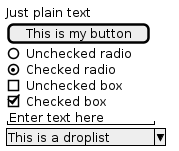

The diagram above was rendered by PlantUML. Its source (embedded in the PNG):
@startsalt
{
  Just plain text
  [This is my button]
  ()  Unchecked radio
  (X) Checked radio
  []  Unchecked box
  [X] Checked box
  "Enter text here   "
  ^This is a droplist^
}


{SI
   This is a long
   text in a textarea
   .
   "                         "
}


{
{T
 + World
 ++ America
 +++ Canada
 +++ USA
 ++++ New York
 ++++ Boston
 +++ Mexico
 ++ Europe
 +++ Italy
 +++ Germany
 ++++ Berlin
 ++ Africa
}
}

{
{T
+Region        | Population    | Age
+ World        | 7.13 billion  | 30
++ America     | 964 million   | 30
+++ Canada     | 35 million    | 30
+++ USA        | 319 million   | 30
++++ NYC       | 8 million     | 30
++++ Boston    | 617 thousand  | 30
+++ Mexico     | 117 million   | 30
++ Europe      | 601 million   | 30
+++ Italy      | 61 million    | 30
+++ Germany    | 82 million    | 30
++++ Berlin    | 3 million     | 30
++ Africa      | 1 billion     | 30
}
}


{+
{/ <b>General | Fullscreen | Behavior | Saving }
{
{ Open image in: | ^Smart Mode^ }
[X] Smooth images when zoomed
[X] Confirm image deletion
[ ] Show hidden images
}
[Close]
}


{+
{* File | Edit | Source | Refactor
 Refactor | New | Open File | - | Close | Close All }
{/ General | Fullscreen | Behavior | Saving }
{
{ Open image in: | ^Smart Mode^ }
[X] Smooth images when zoomed
[X] Confirm image deletion
[ ] Show hidden images
}
[Close]
}


{
  <color:Blue>Just plain text
  [This is my default button]
  [<color:green>This is my green button]
  [<color:#9a9a9a>This is my disabled button]
  []  <color:red>Unchecked box
  [X] <color:green>Checked box
  "Enter text here   "
  ^This is a droplist^
  ^<color:#9a9a9a>This is a disabled droplist^
  ^<color:red>This is a red droplist^
}


@endsalt